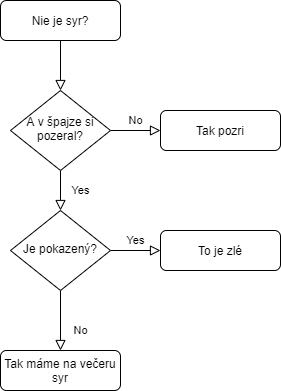

The diagram above was exported from draw.io. Its source (the exported page's mxGraphModel, read from the mxfile embedded in the PNG):
<mxGraphModel dx="1381" dy="764" grid="1" gridSize="10" guides="1" tooltips="1" connect="1" arrows="1" fold="1" page="1" pageScale="1" pageWidth="827" pageHeight="1169" math="0" shadow="0">
  <root>
    <mxCell id="WIyWlLk6GJQsqaUBKTNV-0" />
    <mxCell id="WIyWlLk6GJQsqaUBKTNV-1" parent="WIyWlLk6GJQsqaUBKTNV-0" />
    <mxCell id="WIyWlLk6GJQsqaUBKTNV-2" value="" style="rounded=0;html=1;jettySize=auto;orthogonalLoop=1;fontSize=11;endArrow=block;endFill=0;endSize=8;strokeWidth=1;shadow=0;labelBackgroundColor=none;edgeStyle=orthogonalEdgeStyle;" parent="WIyWlLk6GJQsqaUBKTNV-1" source="WIyWlLk6GJQsqaUBKTNV-3" target="WIyWlLk6GJQsqaUBKTNV-6" edge="1">
      <mxGeometry relative="1" as="geometry" />
    </mxCell>
    <mxCell id="WIyWlLk6GJQsqaUBKTNV-3" value="Nie je syr?" style="rounded=1;whiteSpace=wrap;html=1;fontSize=12;glass=0;strokeWidth=1;shadow=0;" parent="WIyWlLk6GJQsqaUBKTNV-1" vertex="1">
      <mxGeometry x="160" y="80" width="120" height="40" as="geometry" />
    </mxCell>
    <mxCell id="WIyWlLk6GJQsqaUBKTNV-4" value="Yes" style="rounded=0;html=1;jettySize=auto;orthogonalLoop=1;fontSize=11;endArrow=block;endFill=0;endSize=8;strokeWidth=1;shadow=0;labelBackgroundColor=none;edgeStyle=orthogonalEdgeStyle;" parent="WIyWlLk6GJQsqaUBKTNV-1" source="WIyWlLk6GJQsqaUBKTNV-6" target="WIyWlLk6GJQsqaUBKTNV-10" edge="1">
      <mxGeometry y="20" relative="1" as="geometry">
        <mxPoint as="offset" />
      </mxGeometry>
    </mxCell>
    <mxCell id="WIyWlLk6GJQsqaUBKTNV-5" value="No" style="edgeStyle=orthogonalEdgeStyle;rounded=0;html=1;jettySize=auto;orthogonalLoop=1;fontSize=11;endArrow=block;endFill=0;endSize=8;strokeWidth=1;shadow=0;labelBackgroundColor=none;" parent="WIyWlLk6GJQsqaUBKTNV-1" source="WIyWlLk6GJQsqaUBKTNV-6" target="WIyWlLk6GJQsqaUBKTNV-7" edge="1">
      <mxGeometry y="10" relative="1" as="geometry">
        <mxPoint as="offset" />
      </mxGeometry>
    </mxCell>
    <mxCell id="WIyWlLk6GJQsqaUBKTNV-6" value="A v špajze si pozeral?" style="rhombus;whiteSpace=wrap;html=1;shadow=0;fontFamily=Helvetica;fontSize=12;align=center;strokeWidth=1;spacing=6;spacingTop=-4;" parent="WIyWlLk6GJQsqaUBKTNV-1" vertex="1">
      <mxGeometry x="170" y="170" width="100" height="80" as="geometry" />
    </mxCell>
    <mxCell id="WIyWlLk6GJQsqaUBKTNV-7" value="Tak pozri" style="rounded=1;whiteSpace=wrap;html=1;fontSize=12;glass=0;strokeWidth=1;shadow=0;" parent="WIyWlLk6GJQsqaUBKTNV-1" vertex="1">
      <mxGeometry x="320" y="190" width="120" height="40" as="geometry" />
    </mxCell>
    <mxCell id="WIyWlLk6GJQsqaUBKTNV-8" value="No" style="rounded=0;html=1;jettySize=auto;orthogonalLoop=1;fontSize=11;endArrow=block;endFill=0;endSize=8;strokeWidth=1;shadow=0;labelBackgroundColor=none;edgeStyle=orthogonalEdgeStyle;" parent="WIyWlLk6GJQsqaUBKTNV-1" source="WIyWlLk6GJQsqaUBKTNV-10" target="WIyWlLk6GJQsqaUBKTNV-11" edge="1">
      <mxGeometry x="0.3333" y="20" relative="1" as="geometry">
        <mxPoint as="offset" />
      </mxGeometry>
    </mxCell>
    <mxCell id="WIyWlLk6GJQsqaUBKTNV-9" value="Yes" style="edgeStyle=orthogonalEdgeStyle;rounded=0;html=1;jettySize=auto;orthogonalLoop=1;fontSize=11;endArrow=block;endFill=0;endSize=8;strokeWidth=1;shadow=0;labelBackgroundColor=none;" parent="WIyWlLk6GJQsqaUBKTNV-1" source="WIyWlLk6GJQsqaUBKTNV-10" target="WIyWlLk6GJQsqaUBKTNV-12" edge="1">
      <mxGeometry y="10" relative="1" as="geometry">
        <mxPoint as="offset" />
      </mxGeometry>
    </mxCell>
    <mxCell id="WIyWlLk6GJQsqaUBKTNV-10" value="Je pokazený?" style="rhombus;whiteSpace=wrap;html=1;shadow=0;fontFamily=Helvetica;fontSize=12;align=center;strokeWidth=1;spacing=6;spacingTop=-4;" parent="WIyWlLk6GJQsqaUBKTNV-1" vertex="1">
      <mxGeometry x="170" y="290" width="100" height="80" as="geometry" />
    </mxCell>
    <mxCell id="WIyWlLk6GJQsqaUBKTNV-11" value="Tak máme na večeru syr" style="rounded=1;whiteSpace=wrap;html=1;fontSize=12;glass=0;strokeWidth=1;shadow=0;" parent="WIyWlLk6GJQsqaUBKTNV-1" vertex="1">
      <mxGeometry x="160" y="430" width="120" height="40" as="geometry" />
    </mxCell>
    <mxCell id="WIyWlLk6GJQsqaUBKTNV-12" value="To je zlé" style="rounded=1;whiteSpace=wrap;html=1;fontSize=12;glass=0;strokeWidth=1;shadow=0;" parent="WIyWlLk6GJQsqaUBKTNV-1" vertex="1">
      <mxGeometry x="320" y="310" width="120" height="40" as="geometry" />
    </mxCell>
  </root>
</mxGraphModel>